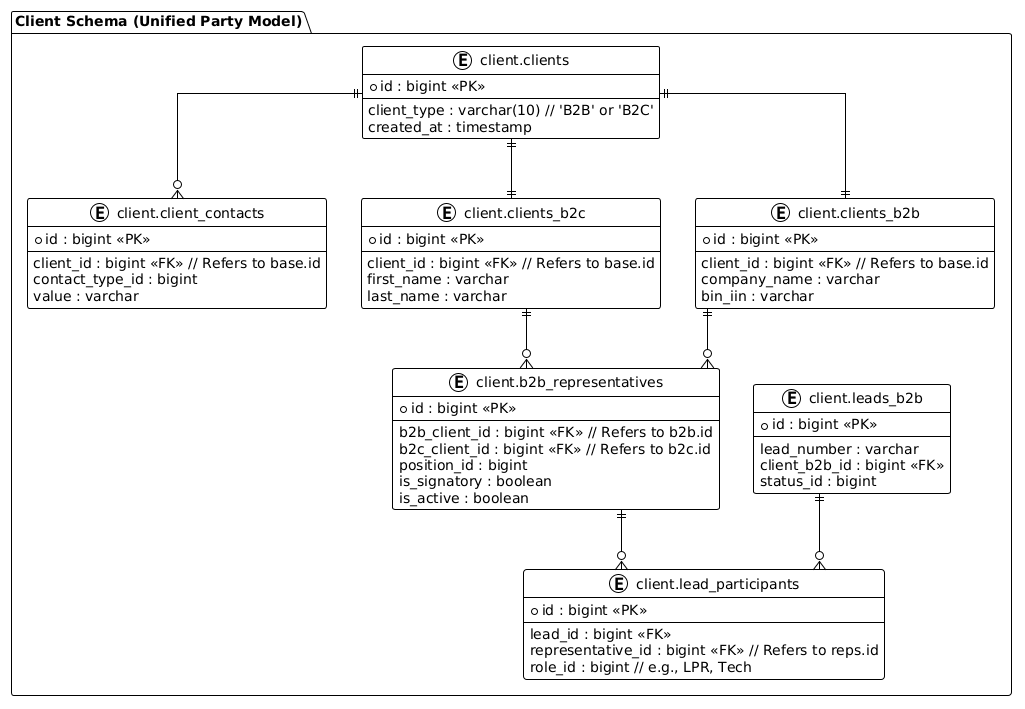

The diagram above was rendered by PlantUML. Its source (embedded in the PNG):
@startuml
!theme plain
skinparam Linetype ortho

package "Client Schema (Unified Party Model)" {
    
    entity "client.clients" as base {
        * id : bigint <<PK>>
        --
        client_type : varchar(10) // 'B2B' or 'B2C'
        created_at : timestamp
    }

    entity "client.client_contacts" as contacts {
        * id : bigint <<PK>>
        --
        client_id : bigint <<FK>> // Refers to base.id
        contact_type_id : bigint
        value : varchar
    }

    entity "client.clients_b2c" as b2c {
        * id : bigint <<PK>>
        --
        client_id : bigint <<FK>> // Refers to base.id
        first_name : varchar
        last_name : varchar
    }

    entity "client.clients_b2b" as b2b {
        * id : bigint <<PK>>
        --
        client_id : bigint <<FK>> // Refers to base.id
        company_name : varchar
        bin_iin : varchar
    }

    entity "client.b2b_representatives" as reps {
        * id : bigint <<PK>>
        --
        b2b_client_id : bigint <<FK>> // Refers to b2b.id
        b2c_client_id : bigint <<FK>> // Refers to b2c.id
        position_id : bigint
        is_signatory : boolean
        is_active : boolean
    }

    entity "client.leads_b2b" as leads {
        * id : bigint <<PK>>
        --
        lead_number : varchar
        client_b2b_id : bigint <<FK>>
        status_id : bigint
    }

    entity "client.lead_participants" as parts {
        * id : bigint <<PK>>
        --
        lead_id : bigint <<FK>>
        representative_id : bigint <<FK>> // Refers to reps.id
        role_id : bigint // e.g., LPR, Tech
    }
}

base ||--|| b2c
base ||--|| b2b
base ||--o{ contacts

b2b ||--o{ reps
b2c ||--o{ reps

leads ||--o{ parts
reps ||--o{ parts
@enduml